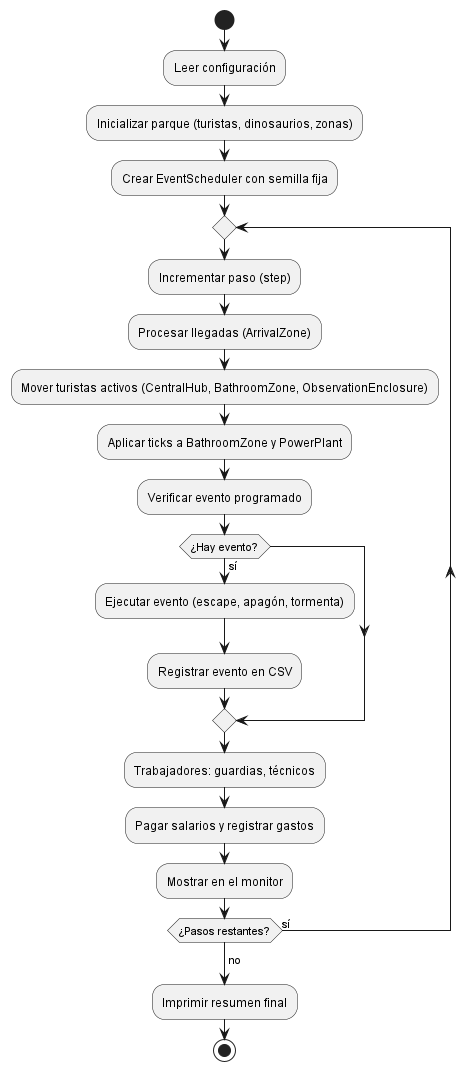

The diagram above was rendered by PlantUML. Its source (embedded in the PNG):
@startuml
start
:Leer configuración;
:Inicializar parque (turistas, dinosaurios, zonas);
:Crear EventScheduler con semilla fija;
repeat
  :Incrementar paso (step);
  :Procesar llegadas (ArrivalZone);
  :Mover turistas activos (CentralHub, BathroomZone, ObservationEnclosure);
  :Aplicar ticks a BathroomZone y PowerPlant;
  :Verificar evento programado;
  if (¿Hay evento?) then (sí)
    :Ejecutar evento (escape, apagón, tormenta);
    :Registrar evento en CSV;
  endif
  :Trabajadores: guardias, técnicos;
  :Pagar salarios y registrar gastos;
  :Mostrar en el monitor;
repeat while (¿Pasos restantes?) is (sí)
->no;
:Imprimir resumen final;
stop
@enduml